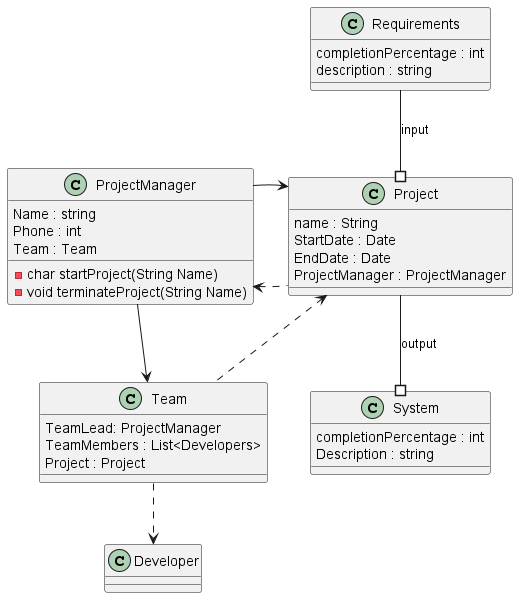

The diagram above was rendered by PlantUML. Its source (embedded in the PNG):
@startuml

class Project {
    name : String
    StartDate : Date
    EndDate : Date
    ProjectManager : ProjectManager
}

class ProjectManager {
    Name : string
    Phone : int 
    Team : Team
    -char startProject(String Name)
    -void terminateProject(String Name)
}

class Team {
    TeamLead: ProjectManager
    TeamMembers : List<Developers>
    Project : Project
}

class Requirements {
    completionPercentage : int
    description : string
}

class System {
    completionPercentage : int
    Description : string
}


ProjectManager <. Project
Project <- ProjectManager
ProjectManager --> Team
Project <. Team
Team ..> Developer
Requirements --# Project : input
Project --# System : output





/' 
A project has a name, a start date, and an end date. CHECK
A project is associated to a project manager with a name, a telephone, and a team. 
A project manager manages (by starting and terminating) a project and leads a team that is associated with a project.
Projects receive as input requirements and produce a system. Both requirements and the system have a completion percentage and a description.
Each team is composed by developers. 
'/

@enduml